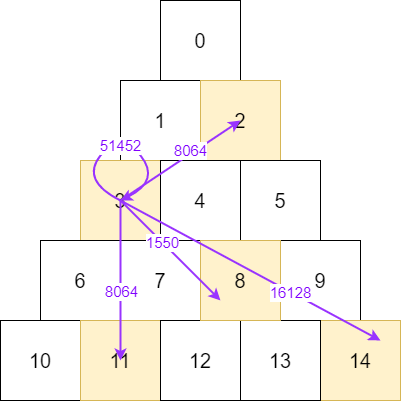

The diagram above was exported from draw.io. Its source (the exported page's mxGraphModel, read from the mxfile embedded in the PNG):
<mxGraphModel dx="722" dy="699" grid="1" gridSize="10" guides="1" tooltips="1" connect="1" arrows="1" fold="1" page="1" pageScale="1" pageWidth="827" pageHeight="1169" math="0" shadow="0">
  <root>
    <mxCell id="0" />
    <mxCell id="1" parent="0" />
    <mxCell id="gFoA4L4RPLOaTOVKsQIw-1" value="0" style="whiteSpace=wrap;html=1;aspect=fixed;fontSize=20;" vertex="1" parent="1">
      <mxGeometry x="360" y="200" width="80" height="80" as="geometry" />
    </mxCell>
    <mxCell id="gFoA4L4RPLOaTOVKsQIw-2" value="1" style="whiteSpace=wrap;html=1;aspect=fixed;fontSize=20;" vertex="1" parent="1">
      <mxGeometry x="320" y="280" width="80" height="80" as="geometry" />
    </mxCell>
    <mxCell id="gFoA4L4RPLOaTOVKsQIw-3" value="2" style="whiteSpace=wrap;html=1;aspect=fixed;fontSize=20;fillColor=#fff2cc;strokeColor=#d6b656;" vertex="1" parent="1">
      <mxGeometry x="400" y="280" width="80" height="80" as="geometry" />
    </mxCell>
    <mxCell id="gFoA4L4RPLOaTOVKsQIw-4" value="10" style="whiteSpace=wrap;html=1;aspect=fixed;fontSize=20;" vertex="1" parent="1">
      <mxGeometry x="200" y="520" width="80" height="80" as="geometry" />
    </mxCell>
    <mxCell id="gFoA4L4RPLOaTOVKsQIw-5" value="3" style="whiteSpace=wrap;html=1;aspect=fixed;fontSize=20;fillColor=#fff2cc;strokeColor=#d6b656;" vertex="1" parent="1">
      <mxGeometry x="280" y="360" width="80" height="80" as="geometry" />
    </mxCell>
    <mxCell id="gFoA4L4RPLOaTOVKsQIw-6" value="6" style="whiteSpace=wrap;html=1;aspect=fixed;fontSize=20;" vertex="1" parent="1">
      <mxGeometry x="240" y="440" width="80" height="80" as="geometry" />
    </mxCell>
    <mxCell id="gFoA4L4RPLOaTOVKsQIw-7" value="4" style="whiteSpace=wrap;html=1;aspect=fixed;fontSize=20;" vertex="1" parent="1">
      <mxGeometry x="360" y="360" width="80" height="80" as="geometry" />
    </mxCell>
    <mxCell id="gFoA4L4RPLOaTOVKsQIw-8" value="7" style="whiteSpace=wrap;html=1;aspect=fixed;fontSize=20;" vertex="1" parent="1">
      <mxGeometry x="320" y="440" width="80" height="80" as="geometry" />
    </mxCell>
    <mxCell id="gFoA4L4RPLOaTOVKsQIw-9" value="11" style="whiteSpace=wrap;html=1;aspect=fixed;fontSize=20;fillColor=#fff2cc;strokeColor=#d6b656;" vertex="1" parent="1">
      <mxGeometry x="280" y="520" width="80" height="80" as="geometry" />
    </mxCell>
    <mxCell id="gFoA4L4RPLOaTOVKsQIw-10" value="5" style="whiteSpace=wrap;html=1;aspect=fixed;fontSize=20;" vertex="1" parent="1">
      <mxGeometry x="440" y="360" width="80" height="80" as="geometry" />
    </mxCell>
    <mxCell id="gFoA4L4RPLOaTOVKsQIw-11" value="9" style="whiteSpace=wrap;html=1;aspect=fixed;fontSize=20;" vertex="1" parent="1">
      <mxGeometry x="480" y="440" width="80" height="80" as="geometry" />
    </mxCell>
    <mxCell id="gFoA4L4RPLOaTOVKsQIw-12" value="14" style="whiteSpace=wrap;html=1;aspect=fixed;fontSize=20;fillColor=#fff2cc;strokeColor=#d6b656;" vertex="1" parent="1">
      <mxGeometry x="520" y="520" width="80" height="80" as="geometry" />
    </mxCell>
    <mxCell id="gFoA4L4RPLOaTOVKsQIw-13" value="13" style="whiteSpace=wrap;html=1;aspect=fixed;fontSize=20;" vertex="1" parent="1">
      <mxGeometry x="440" y="520" width="80" height="80" as="geometry" />
    </mxCell>
    <mxCell id="gFoA4L4RPLOaTOVKsQIw-14" value="12" style="whiteSpace=wrap;html=1;aspect=fixed;fontSize=20;" vertex="1" parent="1">
      <mxGeometry x="360" y="520" width="80" height="80" as="geometry" />
    </mxCell>
    <mxCell id="gFoA4L4RPLOaTOVKsQIw-15" value="8" style="whiteSpace=wrap;html=1;aspect=fixed;fontSize=20;fillColor=#fff2cc;strokeColor=#d6b656;" vertex="1" parent="1">
      <mxGeometry x="400" y="440" width="80" height="80" as="geometry" />
    </mxCell>
    <mxCell id="gFoA4L4RPLOaTOVKsQIw-24" value="" style="curved=1;endArrow=classic;html=1;strokeColor=#9933FF;strokeWidth=2;fontSize=15;fontColor=#FF0000;" edge="1" parent="1">
      <mxGeometry width="50" height="50" relative="1" as="geometry">
        <mxPoint x="320" y="400" as="sourcePoint" />
        <mxPoint x="320" y="400" as="targetPoint" />
        <Array as="points">
          <mxPoint x="280" y="380" />
          <mxPoint x="320" y="330" />
          <mxPoint x="360" y="380" />
        </Array>
      </mxGeometry>
    </mxCell>
    <mxCell id="gFoA4L4RPLOaTOVKsQIw-28" value="51452" style="text;html=1;align=center;verticalAlign=middle;resizable=0;points=[];labelBackgroundColor=#ffffff;fontSize=15;fontColor=#7F00FF;" vertex="1" connectable="0" parent="gFoA4L4RPLOaTOVKsQIw-24">
      <mxGeometry x="-0.1766" relative="1" as="geometry">
        <mxPoint x="11.71" as="offset" />
      </mxGeometry>
    </mxCell>
    <mxCell id="gFoA4L4RPLOaTOVKsQIw-43" value="" style="endArrow=classic;html=1;strokeColor=#9933FF;strokeWidth=2;fontSize=15;fontColor=#7F00FF;entryX=0.5;entryY=0.5;entryDx=0;entryDy=0;entryPerimeter=0;" edge="1" parent="1" target="gFoA4L4RPLOaTOVKsQIw-3">
      <mxGeometry width="50" height="50" relative="1" as="geometry">
        <mxPoint x="320" y="400" as="sourcePoint" />
        <mxPoint x="370" y="350" as="targetPoint" />
      </mxGeometry>
    </mxCell>
    <mxCell id="gFoA4L4RPLOaTOVKsQIw-44" value="8064" style="text;html=1;align=center;verticalAlign=middle;resizable=0;points=[];labelBackgroundColor=#ffffff;fontSize=15;fontColor=#7F00FF;" vertex="1" connectable="0" parent="gFoA4L4RPLOaTOVKsQIw-43">
      <mxGeometry x="0.1923" y="3" relative="1" as="geometry">
        <mxPoint as="offset" />
      </mxGeometry>
    </mxCell>
    <mxCell id="gFoA4L4RPLOaTOVKsQIw-45" value="" style="endArrow=classic;html=1;strokeColor=#9933FF;strokeWidth=2;fontSize=15;fontColor=#7F00FF;entryX=0.25;entryY=0.75;entryDx=0;entryDy=0;entryPerimeter=0;" edge="1" parent="1" target="gFoA4L4RPLOaTOVKsQIw-15">
      <mxGeometry width="50" height="50" relative="1" as="geometry">
        <mxPoint x="320" y="400" as="sourcePoint" />
        <mxPoint x="370" y="350" as="targetPoint" />
      </mxGeometry>
    </mxCell>
    <mxCell id="gFoA4L4RPLOaTOVKsQIw-46" value="1550" style="text;html=1;align=center;verticalAlign=middle;resizable=0;points=[];labelBackgroundColor=#ffffff;fontSize=15;fontColor=#7F00FF;" vertex="1" connectable="0" parent="gFoA4L4RPLOaTOVKsQIw-45">
      <mxGeometry x="-0.1692" relative="1" as="geometry">
        <mxPoint as="offset" />
      </mxGeometry>
    </mxCell>
    <mxCell id="gFoA4L4RPLOaTOVKsQIw-47" value="" style="endArrow=classic;html=1;strokeColor=#9933FF;strokeWidth=2;fontSize=15;fontColor=#7F00FF;entryX=0.75;entryY=0.25;entryDx=0;entryDy=0;entryPerimeter=0;" edge="1" parent="1" target="gFoA4L4RPLOaTOVKsQIw-12">
      <mxGeometry width="50" height="50" relative="1" as="geometry">
        <mxPoint x="320" y="400" as="sourcePoint" />
        <mxPoint x="370" y="350" as="targetPoint" />
      </mxGeometry>
    </mxCell>
    <mxCell id="gFoA4L4RPLOaTOVKsQIw-48" value="16128" style="text;html=1;align=center;verticalAlign=middle;resizable=0;points=[];labelBackgroundColor=#ffffff;fontSize=15;fontColor=#7F00FF;" vertex="1" connectable="0" parent="gFoA4L4RPLOaTOVKsQIw-47">
      <mxGeometry x="0.3" relative="1" as="geometry">
        <mxPoint as="offset" />
      </mxGeometry>
    </mxCell>
    <mxCell id="gFoA4L4RPLOaTOVKsQIw-49" value="" style="endArrow=classic;html=1;strokeColor=#9933FF;strokeWidth=2;fontSize=15;fontColor=#7F00FF;entryX=0.5;entryY=0.5;entryDx=0;entryDy=0;entryPerimeter=0;" edge="1" parent="1" target="gFoA4L4RPLOaTOVKsQIw-9">
      <mxGeometry width="50" height="50" relative="1" as="geometry">
        <mxPoint x="320" y="400" as="sourcePoint" />
        <mxPoint x="370" y="350" as="targetPoint" />
      </mxGeometry>
    </mxCell>
    <mxCell id="gFoA4L4RPLOaTOVKsQIw-50" value="8064" style="text;html=1;align=center;verticalAlign=middle;resizable=0;points=[];labelBackgroundColor=#ffffff;fontSize=15;fontColor=#7F00FF;" vertex="1" connectable="0" parent="gFoA4L4RPLOaTOVKsQIw-49">
      <mxGeometry x="0.125" relative="1" as="geometry">
        <mxPoint as="offset" />
      </mxGeometry>
    </mxCell>
  </root>
</mxGraphModel>